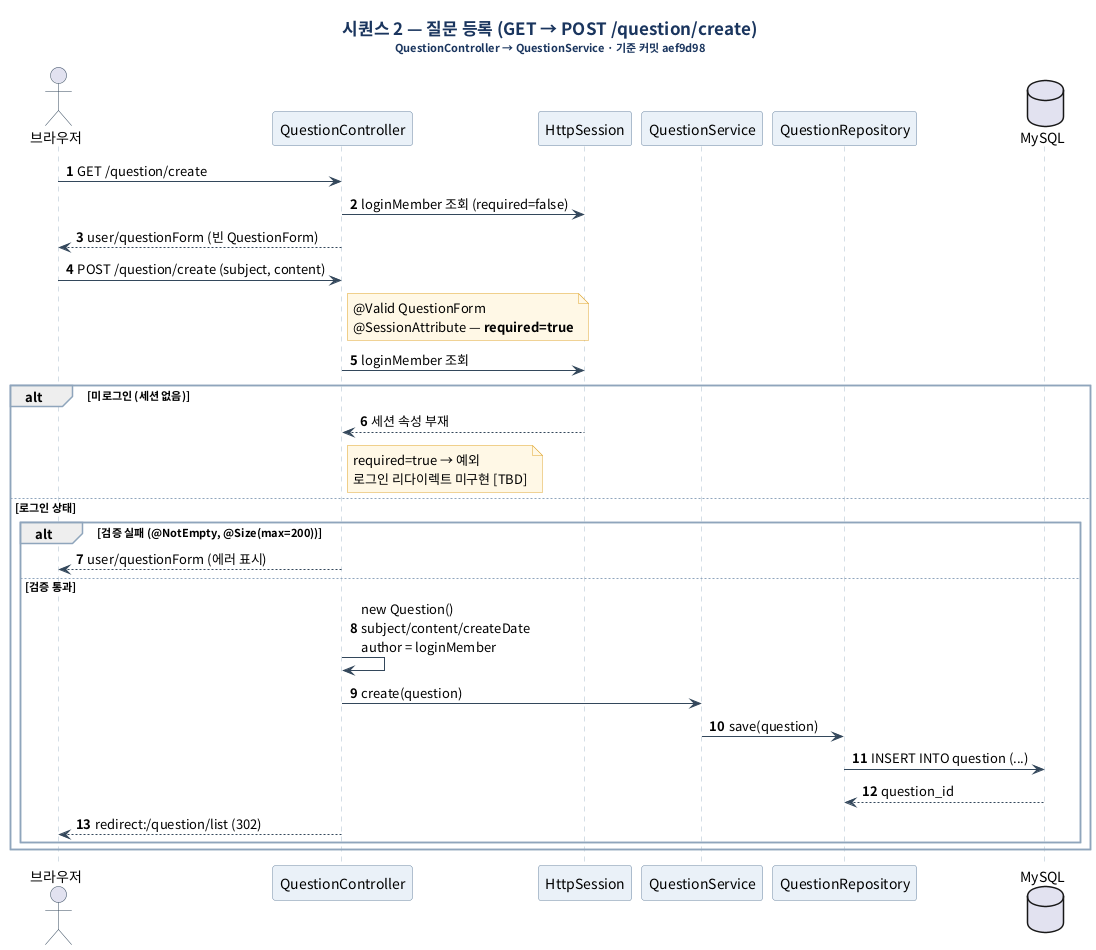

The diagram above was rendered by PlantUML. Its source (embedded in the PNG):
@startuml
title <b>시퀀스 2 — 질문 등록 (GET → POST /question/create)</b>\n<size:11>QuestionController → QuestionService · 기준 커밋 aef9d98</size>

skinparam defaultFontName "Noto Sans CJK KR"
skinparam shadowing false
skinparam backgroundColor #FFFFFF
skinparam titleFontSize 17
skinparam titleFontColor #1A355E
skinparam sequenceArrowColor #33475B
skinparam sequenceParticipantBackgroundColor #EAF1F8
skinparam sequenceParticipantBorderColor #6C87A3
skinparam sequenceLifeLineBorderColor #A9BCCD
skinparam sequenceGroupBorderColor #8FA5BC
skinparam noteBorderColor #E0A72E
skinparam noteBackgroundColor #FFF8E6
skinparam ActorBorderColor #33475B
autonumber

actor "브라우저" as B
participant "QuestionController" as C
participant "HttpSession" as H
participant "QuestionService" as S
participant "QuestionRepository" as R
database "MySQL" as DB

B -> C : GET /question/create
C -> H : loginMember 조회 (required=false)
C --> B : user/questionForm (빈 QuestionForm)

B -> C : POST /question/create (subject, content)
note right of C : @Valid QuestionForm\n@SessionAttribute — <b>required=true</b>
C -> H : loginMember 조회

alt 미로그인 (세션 없음)
  H --> C : 세션 속성 부재
  note right of C : required=true → 예외\n로그인 리다이렉트 미구현 [TBD]
else 로그인 상태
  alt 검증 실패 (@NotEmpty, @Size(max=200))
    C --> B : user/questionForm (에러 표시)
  else 검증 통과
    C -> C : new Question()\nsubject/content/createDate\nauthor = loginMember
    C -> S : create(question)
    S -> R : save(question)
    R -> DB : INSERT INTO question (...)
    DB --> R : question_id
    C --> B : redirect:/question/list (302)
  end
end
@enduml